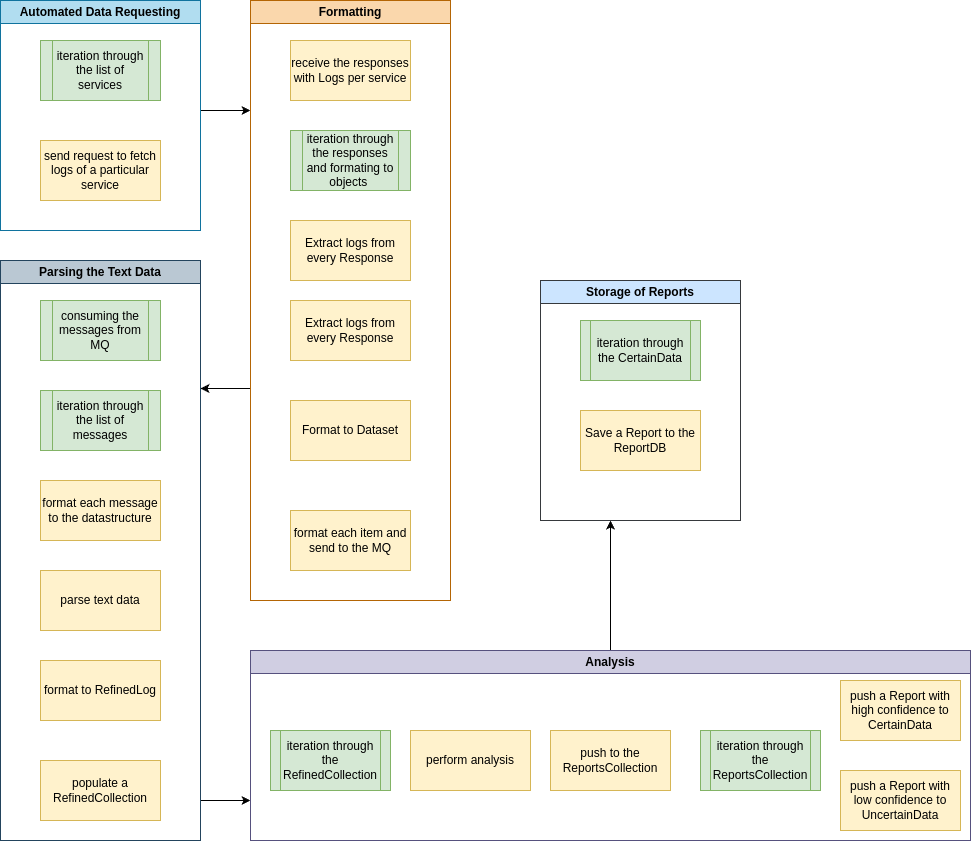

The diagram above was exported from draw.io. Its source (the exported page's mxGraphModel, read from the mxfile embedded in the PNG):
<mxGraphModel dx="1500" dy="723" grid="1" gridSize="10" guides="1" tooltips="1" connect="1" arrows="1" fold="1" page="1" pageScale="1" pageWidth="1100" pageHeight="850" math="0" shadow="0">
  <root>
    <mxCell id="0" />
    <mxCell id="1" parent="0" />
    <mxCell id="Qqr06cbRBo1R8ye-gpdn-7" value="iteration through the list of services" style="shape=process;whiteSpace=wrap;html=1;backgroundOutline=1;labelBackgroundColor=none;fillColor=#d5e8d4;strokeColor=#82b366;" parent="1" vertex="1">
      <mxGeometry x="170" y="40" width="120" height="60" as="geometry" />
    </mxCell>
    <mxCell id="Qqr06cbRBo1R8ye-gpdn-23" value="" style="edgeStyle=orthogonalEdgeStyle;rounded=0;orthogonalLoop=1;jettySize=auto;html=1;labelBackgroundColor=none;fontColor=default;" parent="1" source="Qqr06cbRBo1R8ye-gpdn-10" edge="1">
      <mxGeometry relative="1" as="geometry">
        <mxPoint x="380" y="110" as="targetPoint" />
        <Array as="points">
          <mxPoint x="340" y="110" />
          <mxPoint x="340" y="110" />
        </Array>
      </mxGeometry>
    </mxCell>
    <mxCell id="Qqr06cbRBo1R8ye-gpdn-10" value="Automated Data Requesting" style="swimlane;whiteSpace=wrap;html=1;labelBackgroundColor=none;fillColor=#b1ddf0;strokeColor=#10739e;" parent="1" vertex="1">
      <mxGeometry x="130" width="200" height="230" as="geometry" />
    </mxCell>
    <mxCell id="Qqr06cbRBo1R8ye-gpdn-6" value="send request to fetch logs of a particular service" style="rounded=0;whiteSpace=wrap;html=1;labelBackgroundColor=none;fillColor=#fff2cc;strokeColor=#d6b656;" parent="Qqr06cbRBo1R8ye-gpdn-10" vertex="1">
      <mxGeometry x="40" y="140" width="120" height="60" as="geometry" />
    </mxCell>
    <mxCell id="Qqr06cbRBo1R8ye-gpdn-25" style="edgeStyle=orthogonalEdgeStyle;rounded=0;orthogonalLoop=1;jettySize=auto;html=1;exitX=0;exitY=0.75;exitDx=0;exitDy=0;labelBackgroundColor=none;fontColor=default;" parent="1" source="Qqr06cbRBo1R8ye-gpdn-11" edge="1">
      <mxGeometry relative="1" as="geometry">
        <mxPoint x="330" y="388" as="targetPoint" />
        <Array as="points">
          <mxPoint x="380" y="388" />
        </Array>
      </mxGeometry>
    </mxCell>
    <mxCell id="Qqr06cbRBo1R8ye-gpdn-11" value="Formatting" style="swimlane;whiteSpace=wrap;html=1;labelBackgroundColor=none;fillColor=#fad7ac;strokeColor=#b46504;" parent="1" vertex="1">
      <mxGeometry x="380" width="200" height="600" as="geometry" />
    </mxCell>
    <mxCell id="Qqr06cbRBo1R8ye-gpdn-13" value="receive the responses with Logs per service" style="rounded=0;whiteSpace=wrap;html=1;labelBackgroundColor=none;fillColor=#fff2cc;strokeColor=#d6b656;" parent="Qqr06cbRBo1R8ye-gpdn-11" vertex="1">
      <mxGeometry x="40" y="40" width="120" height="60" as="geometry" />
    </mxCell>
    <mxCell id="Qqr06cbRBo1R8ye-gpdn-14" value="iteration through the responses and formating to&lt;div&gt;objects&amp;nbsp;&lt;/div&gt;" style="shape=process;whiteSpace=wrap;html=1;backgroundOutline=1;labelBackgroundColor=none;fillColor=#d5e8d4;strokeColor=#82b366;" parent="Qqr06cbRBo1R8ye-gpdn-11" vertex="1">
      <mxGeometry x="40" y="130" width="120" height="60" as="geometry" />
    </mxCell>
    <mxCell id="Qqr06cbRBo1R8ye-gpdn-19" value="format each item and send to the MQ" style="rounded=0;whiteSpace=wrap;html=1;labelBackgroundColor=none;fillColor=#fff2cc;strokeColor=#d6b656;" parent="Qqr06cbRBo1R8ye-gpdn-11" vertex="1">
      <mxGeometry x="40" y="510" width="120" height="60" as="geometry" />
    </mxCell>
    <mxCell id="OgwKblsn-EhVh5ULmXnm-1" value="Extract logs from every Response" style="rounded=0;whiteSpace=wrap;html=1;labelBackgroundColor=none;fillColor=#fff2cc;strokeColor=#d6b656;" vertex="1" parent="Qqr06cbRBo1R8ye-gpdn-11">
      <mxGeometry x="40" y="220" width="120" height="60" as="geometry" />
    </mxCell>
    <mxCell id="OgwKblsn-EhVh5ULmXnm-2" value="Extract logs from every Response" style="rounded=0;whiteSpace=wrap;html=1;labelBackgroundColor=none;fillColor=#fff2cc;strokeColor=#d6b656;" vertex="1" parent="Qqr06cbRBo1R8ye-gpdn-11">
      <mxGeometry x="40" y="300" width="120" height="60" as="geometry" />
    </mxCell>
    <mxCell id="OgwKblsn-EhVh5ULmXnm-3" value="Format to Dataset" style="rounded=0;whiteSpace=wrap;html=1;labelBackgroundColor=none;fillColor=#fff2cc;strokeColor=#d6b656;" vertex="1" parent="Qqr06cbRBo1R8ye-gpdn-11">
      <mxGeometry x="40" y="400" width="120" height="60" as="geometry" />
    </mxCell>
    <mxCell id="Qqr06cbRBo1R8ye-gpdn-33" style="edgeStyle=orthogonalEdgeStyle;rounded=0;orthogonalLoop=1;jettySize=auto;html=1;labelBackgroundColor=none;fontColor=default;" parent="1" source="Qqr06cbRBo1R8ye-gpdn-21" edge="1">
      <mxGeometry relative="1" as="geometry">
        <mxPoint x="380" y="800" as="targetPoint" />
        <Array as="points">
          <mxPoint x="380" y="800" />
          <mxPoint x="380" y="800" />
        </Array>
      </mxGeometry>
    </mxCell>
    <mxCell id="Qqr06cbRBo1R8ye-gpdn-21" value="Parsing the Text Data" style="swimlane;whiteSpace=wrap;html=1;labelBackgroundColor=none;fillColor=#bac8d3;strokeColor=#23445d;" parent="1" vertex="1">
      <mxGeometry x="130" y="260" width="200" height="580" as="geometry" />
    </mxCell>
    <mxCell id="Qqr06cbRBo1R8ye-gpdn-26" value="consuming the messages from MQ" style="shape=process;whiteSpace=wrap;html=1;backgroundOutline=1;labelBackgroundColor=none;fillColor=#d5e8d4;strokeColor=#82b366;" parent="Qqr06cbRBo1R8ye-gpdn-21" vertex="1">
      <mxGeometry x="40" y="40" width="120" height="60" as="geometry" />
    </mxCell>
    <mxCell id="Qqr06cbRBo1R8ye-gpdn-28" value="iteration through the list of messages" style="shape=process;whiteSpace=wrap;html=1;backgroundOutline=1;labelBackgroundColor=none;fillColor=#d5e8d4;strokeColor=#82b366;" parent="Qqr06cbRBo1R8ye-gpdn-21" vertex="1">
      <mxGeometry x="40" y="130" width="120" height="60" as="geometry" />
    </mxCell>
    <mxCell id="Qqr06cbRBo1R8ye-gpdn-27" value="format each message to the datastructure" style="rounded=0;whiteSpace=wrap;html=1;labelBackgroundColor=none;fillColor=#fff2cc;strokeColor=#d6b656;" parent="Qqr06cbRBo1R8ye-gpdn-21" vertex="1">
      <mxGeometry x="40" y="220" width="120" height="60" as="geometry" />
    </mxCell>
    <mxCell id="Qqr06cbRBo1R8ye-gpdn-29" value="parse text data" style="whiteSpace=wrap;html=1;rounded=0;labelBackgroundColor=none;fillColor=#fff2cc;strokeColor=#d6b656;" parent="Qqr06cbRBo1R8ye-gpdn-21" vertex="1">
      <mxGeometry x="40" y="310" width="120" height="60" as="geometry" />
    </mxCell>
    <mxCell id="Qqr06cbRBo1R8ye-gpdn-31" value="format to RefinedLog" style="whiteSpace=wrap;html=1;rounded=0;labelBackgroundColor=none;fillColor=#fff2cc;strokeColor=#d6b656;" parent="Qqr06cbRBo1R8ye-gpdn-21" vertex="1">
      <mxGeometry x="40" y="400" width="120" height="60" as="geometry" />
    </mxCell>
    <mxCell id="Qqr06cbRBo1R8ye-gpdn-34" value="populate a RefinedCollection" style="whiteSpace=wrap;html=1;rounded=0;labelBackgroundColor=none;fillColor=#fff2cc;strokeColor=#d6b656;" parent="Qqr06cbRBo1R8ye-gpdn-21" vertex="1">
      <mxGeometry x="40" y="500" width="120" height="60" as="geometry" />
    </mxCell>
    <mxCell id="Qqr06cbRBo1R8ye-gpdn-46" style="edgeStyle=orthogonalEdgeStyle;rounded=0;orthogonalLoop=1;jettySize=auto;html=1;labelBackgroundColor=none;fontColor=default;" parent="1" source="Qqr06cbRBo1R8ye-gpdn-32" edge="1">
      <mxGeometry relative="1" as="geometry">
        <mxPoint x="740" y="520" as="targetPoint" />
      </mxGeometry>
    </mxCell>
    <mxCell id="Qqr06cbRBo1R8ye-gpdn-32" value="Analysis" style="swimlane;whiteSpace=wrap;html=1;labelBackgroundColor=none;fillColor=#d0cee2;strokeColor=#56517e;" parent="1" vertex="1">
      <mxGeometry x="380" y="650" width="720" height="190" as="geometry" />
    </mxCell>
    <mxCell id="Qqr06cbRBo1R8ye-gpdn-35" value="iteration through the RefinedCollection" style="shape=process;whiteSpace=wrap;html=1;backgroundOutline=1;size=0.08333333333333333;labelBackgroundColor=none;fillColor=#d5e8d4;strokeColor=#82b366;" parent="Qqr06cbRBo1R8ye-gpdn-32" vertex="1">
      <mxGeometry x="20" y="80" width="120" height="60" as="geometry" />
    </mxCell>
    <mxCell id="Qqr06cbRBo1R8ye-gpdn-36" value="perform analysis" style="whiteSpace=wrap;html=1;rounded=0;labelBackgroundColor=none;fillColor=#fff2cc;strokeColor=#d6b656;" parent="Qqr06cbRBo1R8ye-gpdn-32" vertex="1">
      <mxGeometry x="160" y="80" width="120" height="60" as="geometry" />
    </mxCell>
    <mxCell id="Qqr06cbRBo1R8ye-gpdn-38" value="push to the ReportsCollection" style="whiteSpace=wrap;html=1;rounded=0;labelBackgroundColor=none;fillColor=#fff2cc;strokeColor=#d6b656;" parent="Qqr06cbRBo1R8ye-gpdn-32" vertex="1">
      <mxGeometry x="300" y="80" width="120" height="60" as="geometry" />
    </mxCell>
    <mxCell id="Qqr06cbRBo1R8ye-gpdn-43" value="iteration through the ReportsCollection" style="shape=process;whiteSpace=wrap;html=1;backgroundOutline=1;size=0.08333333333333333;labelBackgroundColor=none;fillColor=#d5e8d4;strokeColor=#82b366;" parent="Qqr06cbRBo1R8ye-gpdn-32" vertex="1">
      <mxGeometry x="450" y="80" width="120" height="60" as="geometry" />
    </mxCell>
    <mxCell id="Qqr06cbRBo1R8ye-gpdn-44" value="push a Report with low confidence to UncertainData" style="whiteSpace=wrap;html=1;rounded=0;labelBackgroundColor=none;fillColor=#fff2cc;strokeColor=#d6b656;" parent="Qqr06cbRBo1R8ye-gpdn-32" vertex="1">
      <mxGeometry x="590" y="120" width="120" height="60" as="geometry" />
    </mxCell>
    <mxCell id="Qqr06cbRBo1R8ye-gpdn-45" value="push a Report with high confidence to CertainData" style="whiteSpace=wrap;html=1;rounded=0;labelBackgroundColor=none;fillColor=#fff2cc;strokeColor=#d6b656;" parent="Qqr06cbRBo1R8ye-gpdn-32" vertex="1">
      <mxGeometry x="590" y="30" width="120" height="60" as="geometry" />
    </mxCell>
    <mxCell id="Qqr06cbRBo1R8ye-gpdn-39" value="Storage of Reports" style="swimlane;whiteSpace=wrap;html=1;labelBackgroundColor=none;fillColor=#cce5ff;strokeColor=#36393d;" parent="1" vertex="1">
      <mxGeometry x="670" y="280" width="200" height="240" as="geometry" />
    </mxCell>
    <mxCell id="Qqr06cbRBo1R8ye-gpdn-47" value="iteration through the CertainData" style="shape=process;whiteSpace=wrap;html=1;backgroundOutline=1;size=0.08333333333333333;labelBackgroundColor=none;fillColor=#d5e8d4;strokeColor=#82b366;" parent="Qqr06cbRBo1R8ye-gpdn-39" vertex="1">
      <mxGeometry x="40" y="40" width="120" height="60" as="geometry" />
    </mxCell>
    <mxCell id="Qqr06cbRBo1R8ye-gpdn-48" value="Save a Report to the ReportDB" style="whiteSpace=wrap;html=1;rounded=0;labelBackgroundColor=none;fillColor=#fff2cc;strokeColor=#d6b656;" parent="Qqr06cbRBo1R8ye-gpdn-39" vertex="1">
      <mxGeometry x="40" y="130" width="120" height="60" as="geometry" />
    </mxCell>
  </root>
</mxGraphModel>